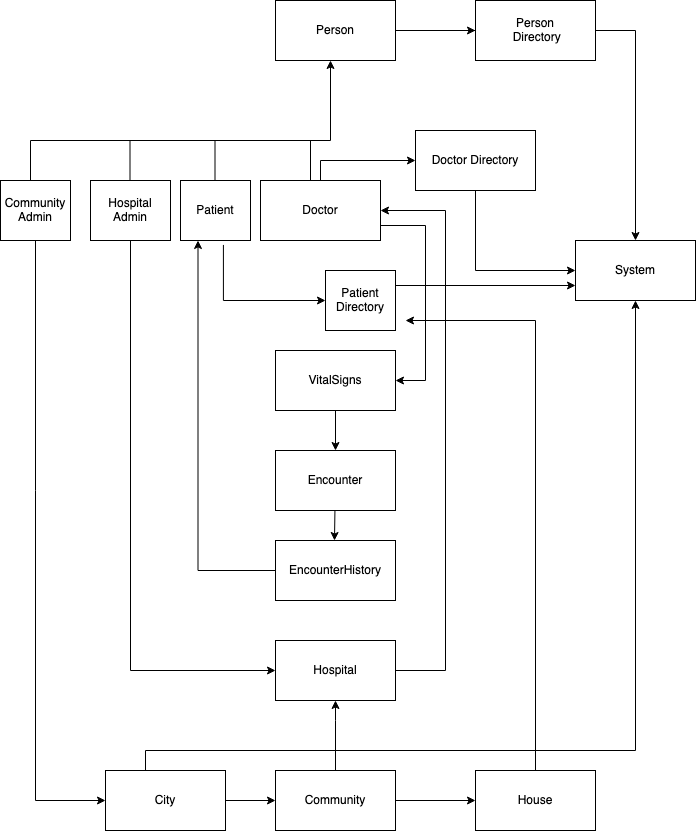

The diagram above was exported from draw.io. Its source (the exported page's mxGraphModel, read from the mxfile embedded in the PNG):
<mxGraphModel dx="1051" dy="680" grid="1" gridSize="10" guides="1" tooltips="1" connect="1" arrows="1" fold="1" page="1" pageScale="1" pageWidth="850" pageHeight="1100" math="0" shadow="0">
  <root>
    <mxCell id="0" />
    <mxCell id="1" parent="0" />
    <mxCell id="HEDJ8y5Wq9k6oJGPYSPM-24" value="" style="edgeStyle=orthogonalEdgeStyle;rounded=0;orthogonalLoop=1;jettySize=auto;html=1;" edge="1" parent="1" target="HEDJ8y5Wq9k6oJGPYSPM-23">
      <mxGeometry relative="1" as="geometry">
        <mxPoint x="500" y="280" as="sourcePoint" />
      </mxGeometry>
    </mxCell>
    <mxCell id="HEDJ8y5Wq9k6oJGPYSPM-63" value="" style="edgeStyle=orthogonalEdgeStyle;rounded=0;orthogonalLoop=1;jettySize=auto;html=1;strokeColor=default;" edge="1" parent="1" source="HEDJ8y5Wq9k6oJGPYSPM-1" target="HEDJ8y5Wq9k6oJGPYSPM-62">
      <mxGeometry relative="1" as="geometry" />
    </mxCell>
    <mxCell id="HEDJ8y5Wq9k6oJGPYSPM-1" value="&lt;div&gt;Person&lt;/div&gt;" style="rounded=0;whiteSpace=wrap;html=1;" vertex="1" parent="1">
      <mxGeometry x="320" y="250" width="120" height="60" as="geometry" />
    </mxCell>
    <mxCell id="HEDJ8y5Wq9k6oJGPYSPM-7" value="&lt;div&gt;Community Admin&lt;/div&gt;" style="rounded=0;whiteSpace=wrap;html=1;" vertex="1" parent="1">
      <mxGeometry x="45" y="430" width="70" height="60" as="geometry" />
    </mxCell>
    <mxCell id="HEDJ8y5Wq9k6oJGPYSPM-8" value="Hospital Admin" style="whiteSpace=wrap;html=1;rounded=0;" vertex="1" parent="1">
      <mxGeometry x="135" y="430" width="80" height="60" as="geometry" />
    </mxCell>
    <mxCell id="HEDJ8y5Wq9k6oJGPYSPM-9" value="Patient" style="whiteSpace=wrap;html=1;rounded=0;" vertex="1" parent="1">
      <mxGeometry x="225" y="430" width="70" height="60" as="geometry" />
    </mxCell>
    <mxCell id="HEDJ8y5Wq9k6oJGPYSPM-65" value="" style="edgeStyle=orthogonalEdgeStyle;rounded=0;orthogonalLoop=1;jettySize=auto;html=1;strokeColor=default;" edge="1" parent="1" source="HEDJ8y5Wq9k6oJGPYSPM-11" target="HEDJ8y5Wq9k6oJGPYSPM-64">
      <mxGeometry relative="1" as="geometry">
        <Array as="points">
          <mxPoint x="365" y="410" />
        </Array>
      </mxGeometry>
    </mxCell>
    <mxCell id="HEDJ8y5Wq9k6oJGPYSPM-11" value="Doctor" style="whiteSpace=wrap;html=1;rounded=0;" vertex="1" parent="1">
      <mxGeometry x="305" y="430" width="120" height="60" as="geometry" />
    </mxCell>
    <mxCell id="HEDJ8y5Wq9k6oJGPYSPM-12" value="" style="endArrow=none;html=1;rounded=0;" edge="1" parent="1">
      <mxGeometry width="50" height="50" relative="1" as="geometry">
        <mxPoint x="75" y="390" as="sourcePoint" />
        <mxPoint x="375" y="390" as="targetPoint" />
      </mxGeometry>
    </mxCell>
    <mxCell id="HEDJ8y5Wq9k6oJGPYSPM-16" value="" style="endArrow=classic;html=1;rounded=0;" edge="1" parent="1">
      <mxGeometry width="50" height="50" relative="1" as="geometry">
        <mxPoint x="375" y="390" as="sourcePoint" />
        <mxPoint x="375" y="310" as="targetPoint" />
      </mxGeometry>
    </mxCell>
    <mxCell id="HEDJ8y5Wq9k6oJGPYSPM-17" value="" style="endArrow=none;html=1;rounded=0;" edge="1" parent="1">
      <mxGeometry width="50" height="50" relative="1" as="geometry">
        <mxPoint x="75" y="430" as="sourcePoint" />
        <mxPoint x="75" y="390" as="targetPoint" />
      </mxGeometry>
    </mxCell>
    <mxCell id="HEDJ8y5Wq9k6oJGPYSPM-18" value="" style="endArrow=none;html=1;rounded=0;" edge="1" parent="1">
      <mxGeometry width="50" height="50" relative="1" as="geometry">
        <mxPoint x="174.5" y="430" as="sourcePoint" />
        <mxPoint x="174.5" y="390" as="targetPoint" />
      </mxGeometry>
    </mxCell>
    <mxCell id="HEDJ8y5Wq9k6oJGPYSPM-21" value="" style="endArrow=none;html=1;rounded=0;" edge="1" parent="1">
      <mxGeometry width="50" height="50" relative="1" as="geometry">
        <mxPoint x="259.5" y="430" as="sourcePoint" />
        <mxPoint x="259.5" y="390" as="targetPoint" />
      </mxGeometry>
    </mxCell>
    <mxCell id="HEDJ8y5Wq9k6oJGPYSPM-22" value="" style="endArrow=none;html=1;rounded=0;" edge="1" parent="1">
      <mxGeometry width="50" height="50" relative="1" as="geometry">
        <mxPoint x="355" y="430" as="sourcePoint" />
        <mxPoint x="355" y="390" as="targetPoint" />
      </mxGeometry>
    </mxCell>
    <mxCell id="HEDJ8y5Wq9k6oJGPYSPM-23" value="&lt;div&gt;System&lt;/div&gt;" style="whiteSpace=wrap;html=1;rounded=0;" vertex="1" parent="1">
      <mxGeometry x="620" y="490" width="120" height="60" as="geometry" />
    </mxCell>
    <mxCell id="HEDJ8y5Wq9k6oJGPYSPM-25" value="&lt;div&gt;City&lt;/div&gt;" style="whiteSpace=wrap;html=1;rounded=0;" vertex="1" parent="1">
      <mxGeometry x="150" y="1020" width="120" height="60" as="geometry" />
    </mxCell>
    <mxCell id="HEDJ8y5Wq9k6oJGPYSPM-31" value="" style="edgeStyle=segmentEdgeStyle;endArrow=classic;html=1;rounded=0;strokeColor=default;exitX=0.5;exitY=1;exitDx=0;exitDy=0;entryX=0;entryY=0.5;entryDx=0;entryDy=0;" edge="1" parent="1" source="HEDJ8y5Wq9k6oJGPYSPM-7" target="HEDJ8y5Wq9k6oJGPYSPM-25">
      <mxGeometry width="50" height="50" relative="1" as="geometry">
        <mxPoint x="80" y="830" as="sourcePoint" />
        <mxPoint x="160" y="830" as="targetPoint" />
        <Array as="points">
          <mxPoint x="80" y="740" />
          <mxPoint x="80" y="1050" />
        </Array>
      </mxGeometry>
    </mxCell>
    <mxCell id="HEDJ8y5Wq9k6oJGPYSPM-32" value="" style="endArrow=classic;html=1;rounded=0;strokeColor=default;" edge="1" parent="1">
      <mxGeometry width="50" height="50" relative="1" as="geometry">
        <mxPoint x="270" y="1050" as="sourcePoint" />
        <mxPoint x="320" y="1050" as="targetPoint" />
      </mxGeometry>
    </mxCell>
    <mxCell id="HEDJ8y5Wq9k6oJGPYSPM-37" value="" style="edgeStyle=orthogonalEdgeStyle;rounded=0;orthogonalLoop=1;jettySize=auto;html=1;strokeColor=default;" edge="1" parent="1" source="HEDJ8y5Wq9k6oJGPYSPM-33" target="HEDJ8y5Wq9k6oJGPYSPM-36">
      <mxGeometry relative="1" as="geometry" />
    </mxCell>
    <mxCell id="HEDJ8y5Wq9k6oJGPYSPM-39" value="" style="edgeStyle=orthogonalEdgeStyle;rounded=0;orthogonalLoop=1;jettySize=auto;html=1;strokeColor=default;" edge="1" parent="1" source="HEDJ8y5Wq9k6oJGPYSPM-33" target="HEDJ8y5Wq9k6oJGPYSPM-38">
      <mxGeometry relative="1" as="geometry">
        <Array as="points">
          <mxPoint x="380" y="970" />
          <mxPoint x="380" y="970" />
        </Array>
      </mxGeometry>
    </mxCell>
    <mxCell id="HEDJ8y5Wq9k6oJGPYSPM-33" value="&lt;div&gt;Community&lt;/div&gt;" style="whiteSpace=wrap;html=1;rounded=0;" vertex="1" parent="1">
      <mxGeometry x="320" y="1020" width="120" height="60" as="geometry" />
    </mxCell>
    <mxCell id="HEDJ8y5Wq9k6oJGPYSPM-36" value="&lt;div&gt;House&lt;/div&gt;" style="whiteSpace=wrap;html=1;rounded=0;" vertex="1" parent="1">
      <mxGeometry x="520" y="1020" width="120" height="60" as="geometry" />
    </mxCell>
    <mxCell id="HEDJ8y5Wq9k6oJGPYSPM-38" value="&lt;div&gt;Hospital&lt;/div&gt;" style="whiteSpace=wrap;html=1;rounded=0;" vertex="1" parent="1">
      <mxGeometry x="320" y="890" width="120" height="60" as="geometry" />
    </mxCell>
    <mxCell id="HEDJ8y5Wq9k6oJGPYSPM-48" value="&lt;div&gt;EncounterHistory&lt;/div&gt;" style="whiteSpace=wrap;html=1;rounded=0;" vertex="1" parent="1">
      <mxGeometry x="320" y="790" width="120" height="60" as="geometry" />
    </mxCell>
    <mxCell id="HEDJ8y5Wq9k6oJGPYSPM-55" value="&lt;div&gt;Encounter&lt;/div&gt;" style="whiteSpace=wrap;html=1;rounded=0;" vertex="1" parent="1">
      <mxGeometry x="320" y="700" width="120" height="60" as="geometry" />
    </mxCell>
    <mxCell id="HEDJ8y5Wq9k6oJGPYSPM-57" value="VitalSigns" style="whiteSpace=wrap;html=1;rounded=0;" vertex="1" parent="1">
      <mxGeometry x="320" y="600" width="120" height="60" as="geometry" />
    </mxCell>
    <mxCell id="HEDJ8y5Wq9k6oJGPYSPM-59" value="" style="edgeStyle=elbowEdgeStyle;elbow=vertical;endArrow=classic;html=1;rounded=0;strokeColor=default;entryX=0.25;entryY=1;entryDx=0;entryDy=0;exitX=0;exitY=0.5;exitDx=0;exitDy=0;" edge="1" parent="1" source="HEDJ8y5Wq9k6oJGPYSPM-48" target="HEDJ8y5Wq9k6oJGPYSPM-9">
      <mxGeometry width="50" height="50" relative="1" as="geometry">
        <mxPoint x="230" y="630" as="sourcePoint" />
        <mxPoint x="280" y="580" as="targetPoint" />
        <Array as="points">
          <mxPoint x="270" y="820" />
        </Array>
      </mxGeometry>
    </mxCell>
    <mxCell id="HEDJ8y5Wq9k6oJGPYSPM-60" value="" style="edgeStyle=elbowEdgeStyle;elbow=vertical;endArrow=classic;html=1;rounded=0;strokeColor=default;" edge="1" parent="1">
      <mxGeometry width="50" height="50" relative="1" as="geometry">
        <mxPoint x="580" y="1020" as="sourcePoint" />
        <mxPoint x="450" y="570" as="targetPoint" />
        <Array as="points">
          <mxPoint x="470" y="570" />
          <mxPoint x="560" y="550" />
          <mxPoint x="530" y="760" />
          <mxPoint x="410" y="990" />
        </Array>
      </mxGeometry>
    </mxCell>
    <mxCell id="HEDJ8y5Wq9k6oJGPYSPM-61" value="" style="edgeStyle=elbowEdgeStyle;elbow=vertical;endArrow=classic;html=1;rounded=0;strokeColor=default;entryX=1;entryY=0.5;entryDx=0;entryDy=0;exitX=1;exitY=0.5;exitDx=0;exitDy=0;" edge="1" parent="1" source="HEDJ8y5Wq9k6oJGPYSPM-38" target="HEDJ8y5Wq9k6oJGPYSPM-11">
      <mxGeometry width="50" height="50" relative="1" as="geometry">
        <mxPoint x="450" y="930" as="sourcePoint" />
        <mxPoint x="500" y="880" as="targetPoint" />
        <Array as="points">
          <mxPoint x="490" y="690" />
        </Array>
      </mxGeometry>
    </mxCell>
    <mxCell id="HEDJ8y5Wq9k6oJGPYSPM-62" value="&lt;div&gt;Person&lt;/div&gt;&lt;div&gt;&amp;nbsp;Directory&lt;/div&gt;" style="rounded=0;whiteSpace=wrap;html=1;" vertex="1" parent="1">
      <mxGeometry x="520" y="250" width="120" height="60" as="geometry" />
    </mxCell>
    <mxCell id="HEDJ8y5Wq9k6oJGPYSPM-64" value="&lt;div&gt;Doctor Directory&lt;/div&gt;" style="whiteSpace=wrap;html=1;rounded=0;" vertex="1" parent="1">
      <mxGeometry x="460" y="380" width="120" height="60" as="geometry" />
    </mxCell>
    <mxCell id="HEDJ8y5Wq9k6oJGPYSPM-66" value="" style="edgeStyle=elbowEdgeStyle;elbow=vertical;endArrow=classic;html=1;rounded=0;strokeColor=default;entryX=0;entryY=0.5;entryDx=0;entryDy=0;" edge="1" parent="1" target="HEDJ8y5Wq9k6oJGPYSPM-23">
      <mxGeometry width="50" height="50" relative="1" as="geometry">
        <mxPoint x="520" y="440" as="sourcePoint" />
        <mxPoint x="570" y="390" as="targetPoint" />
        <Array as="points">
          <mxPoint x="570" y="520" />
        </Array>
      </mxGeometry>
    </mxCell>
    <mxCell id="HEDJ8y5Wq9k6oJGPYSPM-67" value="" style="edgeStyle=elbowEdgeStyle;elbow=vertical;endArrow=classic;html=1;rounded=0;strokeColor=default;exitX=0.613;exitY=1.074;exitDx=0;exitDy=0;exitPerimeter=0;entryX=0;entryY=0.5;entryDx=0;entryDy=0;" edge="1" parent="1" source="HEDJ8y5Wq9k6oJGPYSPM-9" target="HEDJ8y5Wq9k6oJGPYSPM-68">
      <mxGeometry width="50" height="50" relative="1" as="geometry">
        <mxPoint x="330" y="580" as="sourcePoint" />
        <mxPoint x="360" y="550" as="targetPoint" />
        <Array as="points">
          <mxPoint x="320" y="550" />
        </Array>
      </mxGeometry>
    </mxCell>
    <mxCell id="HEDJ8y5Wq9k6oJGPYSPM-68" value="Patient Directory" style="whiteSpace=wrap;html=1;rounded=0;" vertex="1" parent="1">
      <mxGeometry x="370" y="520" width="70" height="60" as="geometry" />
    </mxCell>
    <mxCell id="HEDJ8y5Wq9k6oJGPYSPM-69" value="" style="endArrow=classic;html=1;rounded=0;strokeColor=default;entryX=0;entryY=0.75;entryDx=0;entryDy=0;exitX=1;exitY=0.25;exitDx=0;exitDy=0;" edge="1" parent="1" source="HEDJ8y5Wq9k6oJGPYSPM-68" target="HEDJ8y5Wq9k6oJGPYSPM-23">
      <mxGeometry width="50" height="50" relative="1" as="geometry">
        <mxPoint x="440" y="550" as="sourcePoint" />
        <mxPoint x="490" y="500" as="targetPoint" />
      </mxGeometry>
    </mxCell>
    <mxCell id="HEDJ8y5Wq9k6oJGPYSPM-70" value="" style="edgeStyle=elbowEdgeStyle;elbow=vertical;endArrow=classic;html=1;rounded=0;strokeColor=default;" edge="1" parent="1" target="HEDJ8y5Wq9k6oJGPYSPM-23">
      <mxGeometry width="50" height="50" relative="1" as="geometry">
        <mxPoint x="190" y="1020" as="sourcePoint" />
        <mxPoint x="240" y="970" as="targetPoint" />
        <Array as="points">
          <mxPoint x="440" y="1000" />
        </Array>
      </mxGeometry>
    </mxCell>
    <mxCell id="HEDJ8y5Wq9k6oJGPYSPM-71" value="" style="edgeStyle=elbowEdgeStyle;elbow=vertical;endArrow=classic;html=1;rounded=0;strokeColor=default;exitX=0.5;exitY=1;exitDx=0;exitDy=0;entryX=0;entryY=0.5;entryDx=0;entryDy=0;" edge="1" parent="1" source="HEDJ8y5Wq9k6oJGPYSPM-8" target="HEDJ8y5Wq9k6oJGPYSPM-38">
      <mxGeometry width="50" height="50" relative="1" as="geometry">
        <mxPoint x="150" y="640" as="sourcePoint" />
        <mxPoint x="200" y="590" as="targetPoint" />
        <Array as="points">
          <mxPoint x="220" y="920" />
        </Array>
      </mxGeometry>
    </mxCell>
    <mxCell id="HEDJ8y5Wq9k6oJGPYSPM-72" value="" style="edgeStyle=elbowEdgeStyle;elbow=vertical;endArrow=classic;html=1;rounded=0;strokeColor=default;exitX=1;exitY=0.75;exitDx=0;exitDy=0;entryX=1;entryY=0.5;entryDx=0;entryDy=0;" edge="1" parent="1" source="HEDJ8y5Wq9k6oJGPYSPM-11" target="HEDJ8y5Wq9k6oJGPYSPM-57">
      <mxGeometry width="50" height="50" relative="1" as="geometry">
        <mxPoint x="460" y="520" as="sourcePoint" />
        <mxPoint x="510" y="470" as="targetPoint" />
        <Array as="points">
          <mxPoint x="470" y="560" />
        </Array>
      </mxGeometry>
    </mxCell>
    <mxCell id="HEDJ8y5Wq9k6oJGPYSPM-74" value="" style="endArrow=classic;html=1;rounded=0;strokeColor=default;entryX=0.5;entryY=0;entryDx=0;entryDy=0;exitX=0.5;exitY=1;exitDx=0;exitDy=0;" edge="1" parent="1" source="HEDJ8y5Wq9k6oJGPYSPM-57" target="HEDJ8y5Wq9k6oJGPYSPM-55">
      <mxGeometry width="50" height="50" relative="1" as="geometry">
        <mxPoint x="375" y="660" as="sourcePoint" />
        <mxPoint x="380" y="710" as="targetPoint" />
      </mxGeometry>
    </mxCell>
    <mxCell id="HEDJ8y5Wq9k6oJGPYSPM-75" value="" style="endArrow=classic;html=1;rounded=0;strokeColor=default;exitX=0.5;exitY=1;exitDx=0;exitDy=0;" edge="1" parent="1">
      <mxGeometry width="50" height="50" relative="1" as="geometry">
        <mxPoint x="379.44" y="760" as="sourcePoint" />
        <mxPoint x="379" y="790" as="targetPoint" />
      </mxGeometry>
    </mxCell>
  </root>
</mxGraphModel>